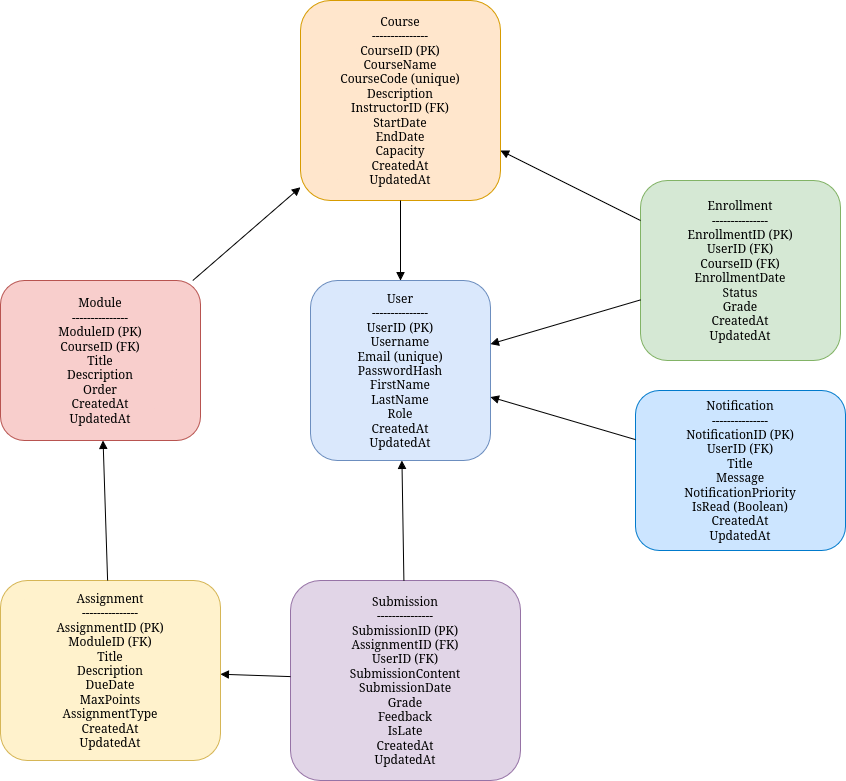

The diagram above was exported from draw.io. Its source (the exported page's mxGraphModel, read from the mxfile embedded in the PNG):
<mxGraphModel dx="1042" dy="1712" grid="1" gridSize="10" guides="1" tooltips="1" connect="1" arrows="1" fold="1" page="1" pageScale="1" pageWidth="850" pageHeight="1100" math="0" shadow="0">
  <root>
    <mxCell id="0" />
    <mxCell id="1" parent="0" />
    <mxCell id="kxRjqQGHBjAj7D6iQAQT-1" value="User&#10;---------------&#10;UserID (PK)&#10;Username&#10;Email (unique)&#10;PasswordHash&#10;FirstName&#10;LastName&#10;Role&#10;CreatedAt&#10;UpdatedAt" style="rounded=1;whiteSpace=wrap;html=1;fillColor=#dae8fc;strokeColor=#6c8ebf;" parent="1" vertex="1">
      <mxGeometry x="550" y="100" width="180" height="180" as="geometry" />
    </mxCell>
    <mxCell id="kxRjqQGHBjAj7D6iQAQT-2" value="Course&#10;---------------&#10;CourseID (PK)&#10;CourseName&#10;CourseCode (unique)&#10;Description&#10;InstructorID (FK)&#10;StartDate&#10;EndDate&#10;Capacity&#10;CreatedAt&#10;UpdatedAt" style="rounded=1;whiteSpace=wrap;html=1;fillColor=#ffe6cc;strokeColor=#d79b00;" parent="1" vertex="1">
      <mxGeometry x="540" y="-180" width="200" height="200" as="geometry" />
    </mxCell>
    <mxCell id="kxRjqQGHBjAj7D6iQAQT-3" value="Enrollment&#10;---------------&#10;EnrollmentID (PK)&#10;UserID (FK)&#10;CourseID (FK)&#10;EnrollmentDate&#10;Status&#10;Grade&#10;CreatedAt&#10;UpdatedAt" style="rounded=1;whiteSpace=wrap;html=1;fillColor=#d5e8d4;strokeColor=#82b366;" parent="1" vertex="1">
      <mxGeometry x="880" width="200" height="180" as="geometry" />
    </mxCell>
    <mxCell id="kxRjqQGHBjAj7D6iQAQT-4" value="Module&#10;---------------&#10;ModuleID (PK)&#10;CourseID (FK)&#10;Title&#10;Description&#10;Order&#10;CreatedAt&#10;UpdatedAt" style="rounded=1;whiteSpace=wrap;html=1;fillColor=#f8cecc;strokeColor=#b85450;" parent="1" vertex="1">
      <mxGeometry x="240" y="100" width="200" height="160" as="geometry" />
    </mxCell>
    <mxCell id="kxRjqQGHBjAj7D6iQAQT-5" value="Assignment&#10;---------------&#10;AssignmentID (PK)&#10;ModuleID (FK)&#10;Title&#10;Description&#10;DueDate&#10;MaxPoints&#10;AssignmentType&#10;CreatedAt&#10;UpdatedAt" style="rounded=1;whiteSpace=wrap;html=1;fillColor=#fff2cc;strokeColor=#d6b656;" parent="1" vertex="1">
      <mxGeometry x="240" y="400" width="220" height="180" as="geometry" />
    </mxCell>
    <mxCell id="kxRjqQGHBjAj7D6iQAQT-6" value="Submission&#10;---------------&#10;SubmissionID (PK)&#10;AssignmentID (FK)&#10;UserID (FK)&#10;SubmissionContent&#10;SubmissionDate&#10;Grade&#10;Feedback&#10;IsLate&#10;CreatedAt&#10;UpdatedAt" style="rounded=1;whiteSpace=wrap;html=1;fillColor=#e1d5e7;strokeColor=#9673a6;" parent="1" vertex="1">
      <mxGeometry x="530" y="400" width="230" height="200" as="geometry" />
    </mxCell>
    <mxCell id="kxRjqQGHBjAj7D6iQAQT-7" value="Notification&lt;br&gt;---------------&lt;br&gt;NotificationID (PK)&lt;br&gt;UserID (FK)&lt;br&gt;Title&lt;br&gt;&lt;div&gt;Message&lt;/div&gt;&lt;div&gt;NotificationPriority&lt;/div&gt;IsRead (Boolean)&lt;br&gt;CreatedAt&lt;br&gt;UpdatedAt" style="rounded=1;whiteSpace=wrap;html=1;fillColor=#cce5ff;strokeColor=#007acc;" parent="1" vertex="1">
      <mxGeometry x="875" y="210" width="210" height="160" as="geometry" />
    </mxCell>
    <mxCell id="kxRjqQGHBjAj7D6iQAQT-8" style="endArrow=block;endFill=1;strokeColor=#000000;" parent="1" source="kxRjqQGHBjAj7D6iQAQT-2" target="kxRjqQGHBjAj7D6iQAQT-1" edge="1">
      <mxGeometry relative="1" as="geometry" />
    </mxCell>
    <mxCell id="kxRjqQGHBjAj7D6iQAQT-9" style="endArrow=block;endFill=1;strokeColor=#000000;" parent="1" source="kxRjqQGHBjAj7D6iQAQT-3" target="kxRjqQGHBjAj7D6iQAQT-1" edge="1">
      <mxGeometry relative="1" as="geometry" />
    </mxCell>
    <mxCell id="kxRjqQGHBjAj7D6iQAQT-10" style="endArrow=block;endFill=1;strokeColor=#000000;" parent="1" source="kxRjqQGHBjAj7D6iQAQT-3" target="kxRjqQGHBjAj7D6iQAQT-2" edge="1">
      <mxGeometry relative="1" as="geometry" />
    </mxCell>
    <mxCell id="kxRjqQGHBjAj7D6iQAQT-11" style="endArrow=block;endFill=1;strokeColor=#000000;" parent="1" source="kxRjqQGHBjAj7D6iQAQT-4" target="kxRjqQGHBjAj7D6iQAQT-2" edge="1">
      <mxGeometry relative="1" as="geometry" />
    </mxCell>
    <mxCell id="kxRjqQGHBjAj7D6iQAQT-12" style="endArrow=block;endFill=1;strokeColor=#000000;" parent="1" source="kxRjqQGHBjAj7D6iQAQT-5" target="kxRjqQGHBjAj7D6iQAQT-4" edge="1">
      <mxGeometry relative="1" as="geometry" />
    </mxCell>
    <mxCell id="kxRjqQGHBjAj7D6iQAQT-13" style="endArrow=block;endFill=1;strokeColor=#000000;" parent="1" source="kxRjqQGHBjAj7D6iQAQT-6" target="kxRjqQGHBjAj7D6iQAQT-5" edge="1">
      <mxGeometry relative="1" as="geometry" />
    </mxCell>
    <mxCell id="kxRjqQGHBjAj7D6iQAQT-14" style="endArrow=block;endFill=1;strokeColor=#000000;" parent="1" source="kxRjqQGHBjAj7D6iQAQT-6" target="kxRjqQGHBjAj7D6iQAQT-1" edge="1">
      <mxGeometry relative="1" as="geometry" />
    </mxCell>
    <mxCell id="kxRjqQGHBjAj7D6iQAQT-15" style="endArrow=block;endFill=1;strokeColor=#000000;" parent="1" source="kxRjqQGHBjAj7D6iQAQT-7" target="kxRjqQGHBjAj7D6iQAQT-1" edge="1">
      <mxGeometry relative="1" as="geometry" />
    </mxCell>
  </root>
</mxGraphModel>